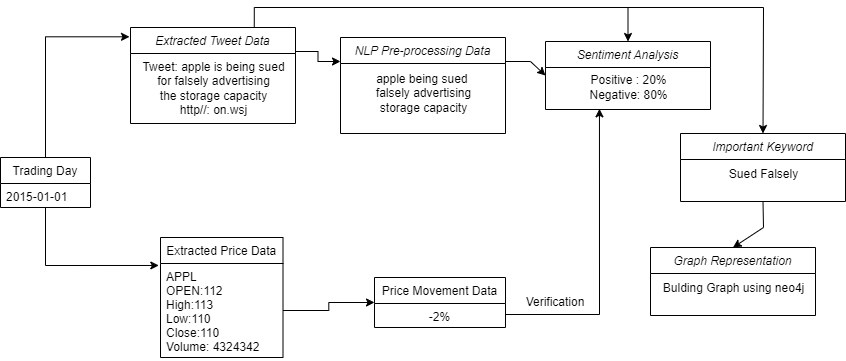

The diagram above was exported from draw.io. Its source (the exported page's mxGraphModel, read from the mxfile embedded in the PNG):
<mxGraphModel dx="1209" dy="634" grid="1" gridSize="10" guides="1" tooltips="1" connect="1" arrows="1" fold="1" page="1" pageScale="1" pageWidth="1169" pageHeight="827" math="0" shadow="0">
  <root>
    <mxCell id="WIyWlLk6GJQsqaUBKTNV-0" />
    <mxCell id="WIyWlLk6GJQsqaUBKTNV-1" parent="WIyWlLk6GJQsqaUBKTNV-0" />
    <mxCell id="_bsVRaVrTrIiaEHJLhWf-18" style="edgeStyle=orthogonalEdgeStyle;rounded=0;orthogonalLoop=1;jettySize=auto;html=1;exitX=1;exitY=0.25;exitDx=0;exitDy=0;entryX=0;entryY=0.25;entryDx=0;entryDy=0;" edge="1" parent="WIyWlLk6GJQsqaUBKTNV-1" source="zkfFHV4jXpPFQw0GAbJ--0" target="_bsVRaVrTrIiaEHJLhWf-3">
      <mxGeometry relative="1" as="geometry" />
    </mxCell>
    <mxCell id="_bsVRaVrTrIiaEHJLhWf-19" style="edgeStyle=orthogonalEdgeStyle;rounded=0;orthogonalLoop=1;jettySize=auto;html=1;exitX=0.75;exitY=0;exitDx=0;exitDy=0;entryX=0.5;entryY=0;entryDx=0;entryDy=0;" edge="1" parent="WIyWlLk6GJQsqaUBKTNV-1" source="zkfFHV4jXpPFQw0GAbJ--0" target="_bsVRaVrTrIiaEHJLhWf-5">
      <mxGeometry relative="1" as="geometry" />
    </mxCell>
    <mxCell id="zkfFHV4jXpPFQw0GAbJ--0" value="Extracted Tweet Data" style="swimlane;fontStyle=2;align=center;verticalAlign=top;childLayout=stackLayout;horizontal=1;startSize=26;horizontalStack=0;resizeParent=1;resizeLast=0;collapsible=1;marginBottom=0;rounded=0;shadow=0;strokeWidth=1;" parent="WIyWlLk6GJQsqaUBKTNV-1" vertex="1">
      <mxGeometry x="170" y="70" width="165" height="96" as="geometry">
        <mxRectangle x="230" y="140" width="160" height="26" as="alternateBounds" />
      </mxGeometry>
    </mxCell>
    <mxCell id="_bsVRaVrTrIiaEHJLhWf-2" value="Tweet: apple is being sued&lt;br&gt;for falsely advertising&lt;br&gt;the storage capacity&lt;br&gt;http//: on.wsj" style="text;html=1;align=center;verticalAlign=middle;resizable=0;points=[];autosize=1;strokeColor=none;fillColor=none;" vertex="1" parent="zkfFHV4jXpPFQw0GAbJ--0">
      <mxGeometry y="26" width="165" height="70" as="geometry" />
    </mxCell>
    <mxCell id="_bsVRaVrTrIiaEHJLhWf-16" style="edgeStyle=orthogonalEdgeStyle;rounded=0;orthogonalLoop=1;jettySize=auto;html=1;exitX=0.5;exitY=0;exitDx=0;exitDy=0;entryX=-0.006;entryY=0.097;entryDx=0;entryDy=0;entryPerimeter=0;" edge="1" parent="WIyWlLk6GJQsqaUBKTNV-1" source="zkfFHV4jXpPFQw0GAbJ--6" target="zkfFHV4jXpPFQw0GAbJ--0">
      <mxGeometry relative="1" as="geometry">
        <mxPoint x="85" y="80" as="targetPoint" />
      </mxGeometry>
    </mxCell>
    <mxCell id="_bsVRaVrTrIiaEHJLhWf-17" style="edgeStyle=orthogonalEdgeStyle;rounded=0;orthogonalLoop=1;jettySize=auto;html=1;exitX=0.5;exitY=1;exitDx=0;exitDy=0;entryX=-0.014;entryY=0.021;entryDx=0;entryDy=0;entryPerimeter=0;" edge="1" parent="WIyWlLk6GJQsqaUBKTNV-1" source="zkfFHV4jXpPFQw0GAbJ--6" target="_bsVRaVrTrIiaEHJLhWf-12">
      <mxGeometry relative="1" as="geometry" />
    </mxCell>
    <mxCell id="zkfFHV4jXpPFQw0GAbJ--6" value="Trading Day" style="swimlane;fontStyle=0;align=center;verticalAlign=top;childLayout=stackLayout;horizontal=1;startSize=26;horizontalStack=0;resizeParent=1;resizeLast=0;collapsible=1;marginBottom=0;rounded=0;shadow=0;strokeWidth=1;" parent="WIyWlLk6GJQsqaUBKTNV-1" vertex="1">
      <mxGeometry x="40" y="200" width="90" height="50" as="geometry">
        <mxRectangle x="40" y="200" width="160" height="26" as="alternateBounds" />
      </mxGeometry>
    </mxCell>
    <mxCell id="zkfFHV4jXpPFQw0GAbJ--7" value="2015-01-01" style="text;align=left;verticalAlign=top;spacingLeft=4;spacingRight=4;overflow=hidden;rotatable=0;points=[[0,0.5],[1,0.5]];portConstraint=eastwest;" parent="zkfFHV4jXpPFQw0GAbJ--6" vertex="1">
      <mxGeometry y="26" width="90" height="22" as="geometry" />
    </mxCell>
    <mxCell id="_bsVRaVrTrIiaEHJLhWf-22" style="edgeStyle=none;rounded=0;orthogonalLoop=1;jettySize=auto;html=1;exitX=1;exitY=0.25;exitDx=0;exitDy=0;entryX=0;entryY=0.5;entryDx=0;entryDy=0;" edge="1" parent="WIyWlLk6GJQsqaUBKTNV-1" source="_bsVRaVrTrIiaEHJLhWf-3" target="_bsVRaVrTrIiaEHJLhWf-5">
      <mxGeometry relative="1" as="geometry">
        <Array as="points">
          <mxPoint x="570" y="104" />
        </Array>
      </mxGeometry>
    </mxCell>
    <mxCell id="_bsVRaVrTrIiaEHJLhWf-3" value="NLP Pre-processing Data" style="swimlane;fontStyle=2;align=center;verticalAlign=top;childLayout=stackLayout;horizontal=1;startSize=26;horizontalStack=0;resizeParent=1;resizeLast=0;collapsible=1;marginBottom=0;rounded=0;shadow=0;strokeWidth=1;" vertex="1" parent="WIyWlLk6GJQsqaUBKTNV-1">
      <mxGeometry x="380" y="80" width="165" height="96" as="geometry">
        <mxRectangle x="230" y="140" width="160" height="26" as="alternateBounds" />
      </mxGeometry>
    </mxCell>
    <mxCell id="_bsVRaVrTrIiaEHJLhWf-4" value="&lt;span class=&quot;JsGRdQ&quot;&gt;apple being sued&amp;nbsp;&lt;br&gt;falsely advertising&lt;/span&gt;&lt;span class=&quot;JsGRdQ white-space-prewrap&quot;&gt;  &lt;br&gt;&lt;/span&gt;&lt;span class=&quot;JsGRdQ&quot;&gt;storage capacity&lt;/span&gt;&lt;span class=&quot;JsGRdQ white-space-prewrap&quot;&gt;&lt;/span&gt;" style="text;html=1;align=center;verticalAlign=middle;resizable=0;points=[];autosize=1;strokeColor=none;fillColor=none;" vertex="1" parent="_bsVRaVrTrIiaEHJLhWf-3">
      <mxGeometry y="26" width="165" height="60" as="geometry" />
    </mxCell>
    <mxCell id="_bsVRaVrTrIiaEHJLhWf-5" value="Sentiment Analysis" style="swimlane;fontStyle=2;align=center;verticalAlign=top;childLayout=stackLayout;horizontal=1;startSize=26;horizontalStack=0;resizeParent=1;resizeLast=0;collapsible=1;marginBottom=0;rounded=0;shadow=0;strokeWidth=1;fillColor=none;" vertex="1" parent="WIyWlLk6GJQsqaUBKTNV-1">
      <mxGeometry x="585" y="84" width="165" height="68" as="geometry">
        <mxRectangle x="230" y="140" width="160" height="26" as="alternateBounds" />
      </mxGeometry>
    </mxCell>
    <mxCell id="_bsVRaVrTrIiaEHJLhWf-7" value="&lt;div&gt;Positive : 20%&lt;/div&gt;&lt;div&gt;Negative: 80%&lt;/div&gt;" style="text;html=1;align=center;verticalAlign=middle;resizable=0;points=[];autosize=1;strokeColor=none;fillColor=none;" vertex="1" parent="_bsVRaVrTrIiaEHJLhWf-5">
      <mxGeometry y="26" width="165" height="40" as="geometry" />
    </mxCell>
    <mxCell id="_bsVRaVrTrIiaEHJLhWf-25" style="edgeStyle=none;rounded=0;orthogonalLoop=1;jettySize=auto;html=1;exitX=0.5;exitY=1;exitDx=0;exitDy=0;entryX=0.5;entryY=0;entryDx=0;entryDy=0;" edge="1" parent="WIyWlLk6GJQsqaUBKTNV-1" source="_bsVRaVrTrIiaEHJLhWf-9" target="_bsVRaVrTrIiaEHJLhWf-23">
      <mxGeometry relative="1" as="geometry">
        <Array as="points">
          <mxPoint x="803" y="270" />
        </Array>
      </mxGeometry>
    </mxCell>
    <mxCell id="_bsVRaVrTrIiaEHJLhWf-9" value="Important Keyword" style="swimlane;fontStyle=2;align=center;verticalAlign=top;childLayout=stackLayout;horizontal=1;startSize=26;horizontalStack=0;resizeParent=1;resizeLast=0;collapsible=1;marginBottom=0;rounded=0;shadow=0;strokeWidth=1;fillColor=none;" vertex="1" parent="WIyWlLk6GJQsqaUBKTNV-1">
      <mxGeometry x="720" y="176" width="165" height="68" as="geometry">
        <mxRectangle x="230" y="140" width="160" height="26" as="alternateBounds" />
      </mxGeometry>
    </mxCell>
    <mxCell id="_bsVRaVrTrIiaEHJLhWf-10" value="&lt;span class=&quot;JsGRdQ&quot;&gt;Sued Falsely&lt;/span&gt;&lt;span class=&quot;JsGRdQ white-space-prewrap&quot;&gt;&lt;/span&gt;" style="text;html=1;align=center;verticalAlign=middle;resizable=0;points=[];autosize=1;strokeColor=none;fillColor=none;" vertex="1" parent="_bsVRaVrTrIiaEHJLhWf-9">
      <mxGeometry y="26" width="165" height="30" as="geometry" />
    </mxCell>
    <mxCell id="_bsVRaVrTrIiaEHJLhWf-11" value="Extracted Price Data" style="swimlane;fontStyle=0;align=center;verticalAlign=top;childLayout=stackLayout;horizontal=1;startSize=26;horizontalStack=0;resizeParent=1;resizeLast=0;collapsible=1;marginBottom=0;rounded=0;shadow=0;strokeWidth=1;" vertex="1" parent="WIyWlLk6GJQsqaUBKTNV-1">
      <mxGeometry x="200" y="280" width="122.5" height="120" as="geometry">
        <mxRectangle x="40" y="200" width="160" height="26" as="alternateBounds" />
      </mxGeometry>
    </mxCell>
    <mxCell id="_bsVRaVrTrIiaEHJLhWf-12" value="APPL&#10;OPEN:112&#10;High:113&#10;Low:110&#10;Close:110&#10;Volume: 4324342" style="text;align=left;verticalAlign=top;spacingLeft=4;spacingRight=4;overflow=hidden;rotatable=0;points=[[0,0.5],[1,0.5]];portConstraint=eastwest;" vertex="1" parent="_bsVRaVrTrIiaEHJLhWf-11">
      <mxGeometry y="26" width="122.5" height="94" as="geometry" />
    </mxCell>
    <mxCell id="_bsVRaVrTrIiaEHJLhWf-13" value="Price Movement Data" style="swimlane;fontStyle=0;align=center;verticalAlign=top;childLayout=stackLayout;horizontal=1;startSize=26;horizontalStack=0;resizeParent=1;resizeLast=0;collapsible=1;marginBottom=0;rounded=0;shadow=0;strokeWidth=1;" vertex="1" parent="WIyWlLk6GJQsqaUBKTNV-1">
      <mxGeometry x="414" y="320" width="131" height="50" as="geometry">
        <mxRectangle x="40" y="200" width="160" height="26" as="alternateBounds" />
      </mxGeometry>
    </mxCell>
    <mxCell id="_bsVRaVrTrIiaEHJLhWf-14" value="-2%" style="text;align=center;verticalAlign=top;spacingLeft=4;spacingRight=4;overflow=hidden;rotatable=0;points=[[0,0.5],[1,0.5]];portConstraint=eastwest;" vertex="1" parent="_bsVRaVrTrIiaEHJLhWf-13">
      <mxGeometry y="26" width="131" height="22" as="geometry" />
    </mxCell>
    <mxCell id="_bsVRaVrTrIiaEHJLhWf-20" style="edgeStyle=orthogonalEdgeStyle;rounded=0;orthogonalLoop=1;jettySize=auto;html=1;exitX=1;exitY=0.5;exitDx=0;exitDy=0;entryX=0;entryY=0.5;entryDx=0;entryDy=0;" edge="1" parent="WIyWlLk6GJQsqaUBKTNV-1" source="_bsVRaVrTrIiaEHJLhWf-12" target="_bsVRaVrTrIiaEHJLhWf-13">
      <mxGeometry relative="1" as="geometry" />
    </mxCell>
    <mxCell id="_bsVRaVrTrIiaEHJLhWf-21" value="" style="endArrow=classic;html=1;rounded=0;entryX=0.5;entryY=0;entryDx=0;entryDy=0;" edge="1" parent="WIyWlLk6GJQsqaUBKTNV-1" target="_bsVRaVrTrIiaEHJLhWf-9">
      <mxGeometry width="50" height="50" relative="1" as="geometry">
        <mxPoint x="640" y="50" as="sourcePoint" />
        <mxPoint x="840" y="50" as="targetPoint" />
        <Array as="points">
          <mxPoint x="803" y="50" />
        </Array>
      </mxGeometry>
    </mxCell>
    <mxCell id="_bsVRaVrTrIiaEHJLhWf-23" value="Graph Representation" style="swimlane;fontStyle=2;align=center;verticalAlign=top;childLayout=stackLayout;horizontal=1;startSize=26;horizontalStack=0;resizeParent=1;resizeLast=0;collapsible=1;marginBottom=0;rounded=0;shadow=0;strokeWidth=1;fillColor=none;" vertex="1" parent="WIyWlLk6GJQsqaUBKTNV-1">
      <mxGeometry x="690" y="290" width="165" height="68" as="geometry">
        <mxRectangle x="230" y="140" width="160" height="26" as="alternateBounds" />
      </mxGeometry>
    </mxCell>
    <mxCell id="_bsVRaVrTrIiaEHJLhWf-24" value="Bulding Graph using neo4j" style="text;html=1;align=center;verticalAlign=middle;resizable=0;points=[];autosize=1;strokeColor=none;fillColor=none;" vertex="1" parent="_bsVRaVrTrIiaEHJLhWf-23">
      <mxGeometry y="26" width="165" height="30" as="geometry" />
    </mxCell>
    <mxCell id="_bsVRaVrTrIiaEHJLhWf-26" style="edgeStyle=orthogonalEdgeStyle;rounded=0;orthogonalLoop=1;jettySize=auto;html=1;exitX=1;exitY=0.5;exitDx=0;exitDy=0;entryX=0.327;entryY=1.033;entryDx=0;entryDy=0;entryPerimeter=0;" edge="1" parent="WIyWlLk6GJQsqaUBKTNV-1" source="_bsVRaVrTrIiaEHJLhWf-14" target="_bsVRaVrTrIiaEHJLhWf-7">
      <mxGeometry relative="1" as="geometry" />
    </mxCell>
    <mxCell id="_bsVRaVrTrIiaEHJLhWf-27" value="Verification" style="text;html=1;strokeColor=none;fillColor=none;align=center;verticalAlign=middle;whiteSpace=wrap;rounded=0;rotation=0;" vertex="1" parent="WIyWlLk6GJQsqaUBKTNV-1">
      <mxGeometry x="560" y="330" width="70" height="30" as="geometry" />
    </mxCell>
  </root>
</mxGraphModel>